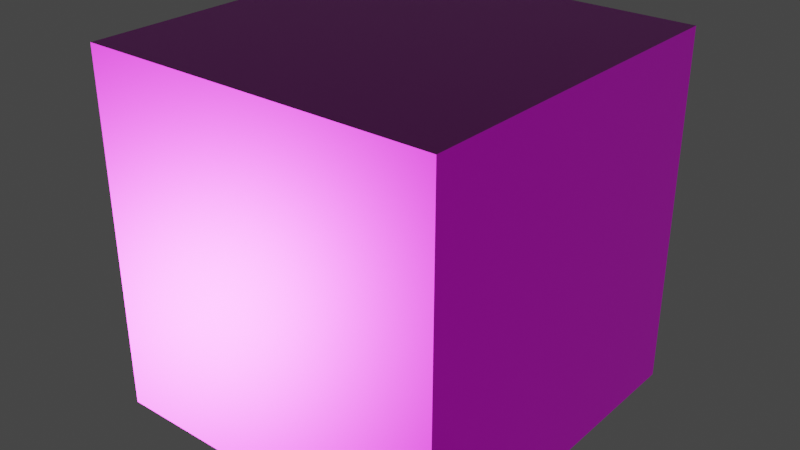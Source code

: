 # Source: Metal050C_1K-JPG.blend  (saved by Blender 5.2.44; exported with 4.5.12 LTS)
import bpy
from mathutils import Matrix  # noqa: F401  (used for matrix-valued properties, if any)

bpy.ops.wm.read_factory_settings(use_empty=True)
scene = bpy.context.scene
scene.name = 'Scene'

# ---- images (referenced by path relative to the original .blend; pixels are not part of the script)
import os
ASSET_DIR = os.environ.get("B2B_ASSET_DIR", "")  # directory of the original .blend (textures are referenced by path, not embedded)
HERE = os.path.dirname(os.path.abspath(__file__))  # packed textures are extracted next to this script under _unpacked/

def load_image(name, relpath, width, height, colorspace="sRGB"):
    """Load a texture the original file referenced (path relative to the .blend, or extracted next to this script)."""
    p = next((c for c in (os.path.join(HERE, relpath), os.path.join(ASSET_DIR, relpath)) if relpath and os.path.exists(c)), "")
    if p:
        img = bpy.data.images.load(p, check_existing=True)
        img.name = name
    else:  # same state as the original file: an image datablock whose file is absent (Cycles renders it pink)
        img = bpy.data.images.new(name, width, height)
        img.source = "FILE"
        img.filepath = "//" + (relpath or name)
    img.colorspace_settings.name = colorspace
    return img
img_metal050c_1k_jpg_color_jpg_002 = load_image('Metal050C_1K-JPG_Color.jpg.002', 'Metal050C_1K-JPG_Color.jpg', 1024, 1024, 'sRGB')
img_metal050c_1k_jpg_roughness_jpg_001 = load_image('Metal050C_1K-JPG_Roughness.jpg.001', 'Metal050C_1K-JPG_Roughness.jpg', 1024, 1024, 'Non-Color')
img_metal050c_1k_jpg_metalness_jpg_001 = load_image('Metal050C_1K-JPG_Metalness.jpg.001', 'Metal050C_1K-JPG_Metalness.jpg', 1024, 1024, 'Non-Color')
img_metal050c_1k_jpg_normalgl_jpg = load_image('Metal050C_1K-JPG_NormalGL.jpg', 'Metal050C_1K-JPG_NormalGL.jpg', 1024, 1024, 'Non-Color')

# ---- materials (node trees are filled in below, after node groups)
mat_metal050c_1k_jpg_normal = bpy.data.materials.new('Metal050C_1K-JPG_NORMAL')
mat_metal050c_1k_jpg_normal.use_backface_culling_lightprobe_volume = False

# ---- material node trees
mat_metal050c_1k_jpg_normal.use_nodes = True; mat_metal050c_1k_jpg_normal.node_tree.nodes.clear()
_N = mat_metal050c_1k_jpg_normal.node_tree.nodes; _L = mat_metal050c_1k_jpg_normal.node_tree.links
n0 = _N.new('ShaderNodeOutputMaterial'); n0.name = 'Material Output'; n0.location = (350, 0)
n1 = _N.new('ShaderNodeBsdfPrincipled'); n1.name = 'Principled BSDF'; n1.location = (0, 0)
n2 = _N.new('ShaderNodeTexImage'); n2.name = 'Image Texture'; n2.location = (-700, 0)
n2.image = img_metal050c_1k_jpg_color_jpg_002
n3 = _N.new('ShaderNodeTexImage'); n3.name = 'Image Texture.001'; n3.location = (-700, -300)
n3.image = img_metal050c_1k_jpg_roughness_jpg_001
n4 = _N.new('ShaderNodeTexImage'); n4.name = 'Image Texture.002'; n4.location = (-700, -600)
n4.image = img_metal050c_1k_jpg_metalness_jpg_001
n5 = _N.new('ShaderNodeTexImage'); n5.name = 'Image Texture.003'; n5.location = (-700, -900)
n5.image = img_metal050c_1k_jpg_normalgl_jpg
n6 = _N.new('ShaderNodeNormalMap'); n6.name = 'Normal Map'; n6.location = (-350, -900)
n7 = _N.new('ShaderNodeTexCoord'); n7.name = 'Texture Coordinate'; n7.location = (-2000, 0)
n8 = _N.new('ShaderNodeMapping'); n8.name = 'Mapping'; n8.location = (-1500, 0)
n8.vector_type = 'TEXTURE'
_L.new(n1.outputs[0], n0.inputs[0])
_L.new(n2.outputs[0], n1.inputs[0])
_L.new(n3.outputs[0], n1.inputs[2])
_L.new(n4.outputs[0], n1.inputs[1])
_L.new(n5.outputs[0], n6.inputs[1])
_L.new(n6.outputs[0], n1.inputs[5])
_L.new(n7.outputs[2], n8.inputs[0])
_L.new(n8.outputs[0], n2.inputs[0])
_L.new(n8.outputs[0], n3.inputs[0])
_L.new(n8.outputs[0], n4.inputs[0])
_L.new(n8.outputs[0], n5.inputs[0])
n0.is_active_output = True

# ---- world
world_world = bpy.data.worlds.new('World'); scene.world = world_world
world_world.use_nodes = True; world_world.node_tree.nodes.clear()
_N = world_world.node_tree.nodes; _L = world_world.node_tree.links
n0 = _N.new('ShaderNodeOutputWorld'); n0.name = 'World Output'; n0.location = (300, 300)
n1 = _N.new('ShaderNodeBackground'); n1.name = 'Background'; n1.location = (10, 300)
n1.inputs[0].default_value = (0.05088, 0.05088, 0.05088, 1.0)
_L.new(n1.outputs[0], n0.inputs[0])
n0.is_active_output = True
world_world.color = (0.05088, 0.05088, 0.05088)
world_world.use_sun_shadow = False
world_world.sun_shadow_jitter_overblur = 0.0

# ---- meshes
me_cube = bpy.data.meshes.new('Cube')
me_cube.from_pydata([(-1.0, -1.0, -1.0), (-1.0, -1.0, 1.0), (-1.0, 1.0, -1.0), (-1.0, 1.0, 1.0), (1.0, -1.0, -1.0), (1.0, -1.0, 1.0), (1.0, 1.0, -1.0), (1.0, 1.0, 1.0)], [], [(0, 1, 3, 2), (2, 3, 7, 6), (6, 7, 5, 4), (4, 5, 1, 0), (2, 6, 4, 0), (7, 3, 1, 5)])
_uv = me_cube.uv_layers.new(name='UVMap')
_uv.uv.foreach_set('vector', [0.375, 0.0, 0.625, 0.0, 0.625, 0.25, 0.375, 0.25, 0.375, 0.25, 0.625, 0.25, 0.625, 0.5, 0.375, 0.5, 0.375, 0.5, 0.625, 0.5, 0.625, 0.75, 0.375, 0.75, 0.375, 0.75, 0.625, 0.75, 0.625, 1.0, 0.375, 1.0, 0.125, 0.5, 0.375, 0.5, 0.375, 0.75, 0.125, 0.75, 0.625, 0.5, 0.875, 0.5, 0.875, 0.75, 0.625, 0.75])
me_cube.materials.append(mat_metal050c_1k_jpg_normal)
me_cube.update()

# ---- objects
ob_cube = bpy.data.objects.new('Cube', me_cube)

# ---- transforms, parenting, visibility, modifiers, constraints
ob_cube.location = (0.0, 0.0, 0.0)

# ---- collection membership
scene.collection.objects.link(ob_cube)

# ---- scene / render settings (as saved in the file)
scene.frame_start = 1; scene.frame_end = 250; scene.frame_set(1)
scene.render.engine = 'BLENDER_EEVEE_NEXT'
scene.render.bake_bias = 0.0
scene.render.bake_samples = 0
scene.cycles.sampling_pattern = 'TABULATED_SOBOL'
scene.eevee.fast_gi_thickness_far = 0.0
scene.view_settings.view_transform = 'Filmic'
bpy.context.view_layer.update()

# ---- added for rendering (the .blend has no active camera and no usable light): camera, sun
cam_auto = bpy.data.cameras.new('AutoCamera')
cam_auto.lens = 50.0
cam_auto.sensor_width = 36.0
cam_auto.clip_end = 1000.0
ob_auto_camera = bpy.data.objects.new('AutoCamera', cam_auto)
scene.collection.objects.link(ob_auto_camera)
ob_auto_camera.location = (3.20507, -3.84609, 2.56406)
ob_auto_camera.rotation_euler = (1.09748, -7.21219e-08, 0.694738)
scene.camera = ob_auto_camera
light_auto_sun = bpy.data.lights.new('AutoSun', 'SUN')
light_auto_sun.energy = 3.0
light_auto_sun.angle = 0.0523599
ob_auto_sun = bpy.data.objects.new('AutoSun', light_auto_sun)
scene.collection.objects.link(ob_auto_sun)
ob_auto_sun.rotation_euler = (0.872665, 0.174533, 0.523599)
bpy.context.view_layer.update()

